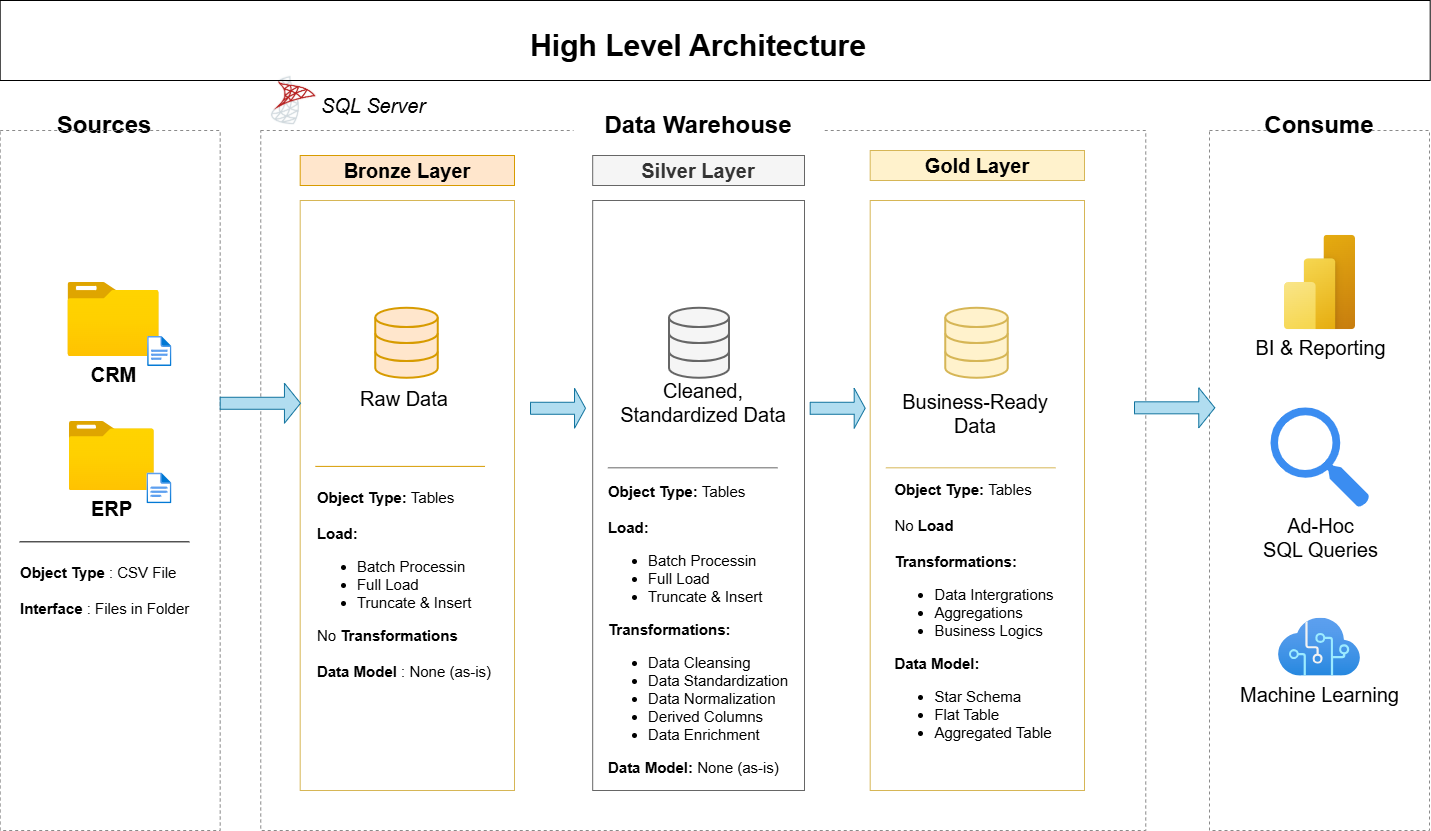

The diagram above was exported from draw.io. Its source (the exported page's mxGraphModel, read from the mxfile embedded in the PNG):
<mxGraphModel dx="1042" dy="626" grid="1" gridSize="10" guides="1" tooltips="1" connect="1" arrows="1" fold="1" page="1" pageScale="1" pageWidth="850" pageHeight="1100" background="#ffffff" math="0" shadow="0">
  <root>
    <mxCell id="0" />
    <mxCell id="1" parent="0" />
    <mxCell id="1vfkblVI9zo9j1LHC_oA-1" parent="1" style="text;html=1;whiteSpace=wrap;strokeColor=none;fillColor=none;align=center;verticalAlign=middle;rounded=0;fontStyle=1;fontSize=30;" value="High Level Architecture" vertex="1">
      <mxGeometry height="30" width="340" x="684.09" y="40" as="geometry" />
    </mxCell>
    <mxCell id="1vfkblVI9zo9j1LHC_oA-2" parent="1" style="rounded=0;whiteSpace=wrap;html=1;fontSize=24;strokeColor=none;fontStyle=1" value="Sources" vertex="1">
      <mxGeometry height="30" width="80" x="220" y="120" as="geometry" />
    </mxCell>
    <mxCell id="1vfkblVI9zo9j1LHC_oA-3" parent="1" style="rounded=0;whiteSpace=wrap;html=1;fillColor=none;dashed=1;strokeColor=light-dark(#8a8a8a, #ededed);" value="" vertex="1">
      <mxGeometry height="700" width="220" x="1365" y="140" as="geometry" />
    </mxCell>
    <mxCell id="1vfkblVI9zo9j1LHC_oA-5" parent="1" style="rounded=0;whiteSpace=wrap;html=1;fillColor=none;dashed=1;strokeColor=light-dark(#8a8a8a, #ededed);" value="" vertex="1">
      <mxGeometry height="700" width="220" x="155.69" y="140" as="geometry" />
    </mxCell>
    <mxCell id="1vfkblVI9zo9j1LHC_oA-7" parent="1" style="rounded=0;whiteSpace=wrap;html=1;fillColor=none;dashed=1;strokeColor=light-dark(#8a8a8a, #ededed);" value="" vertex="1">
      <mxGeometry height="700" width="885" x="416.25" y="140" as="geometry" />
    </mxCell>
    <mxCell id="1vfkblVI9zo9j1LHC_oA-8" parent="1" style="rounded=0;whiteSpace=wrap;html=1;fontSize=24;strokeColor=none;fontStyle=1" value="Data Warehouse" vertex="1">
      <mxGeometry height="30" width="250" x="729.09" y="120" as="geometry" />
    </mxCell>
    <mxCell id="1vfkblVI9zo9j1LHC_oA-9" parent="1" style="rounded=0;whiteSpace=wrap;html=1;fontSize=24;strokeColor=none;fontStyle=1" value="Consume" vertex="1">
      <mxGeometry height="30" width="80" x="1435" y="120" as="geometry" />
    </mxCell>
    <mxCell id="1vfkblVI9zo9j1LHC_oA-10" parent="1" style="rounded=0;whiteSpace=wrap;html=1;fillColor=#ffe6cc;strokeColor=#d79b00;fontSize=20;fontStyle=1" value="Bronze Layer" vertex="1">
      <mxGeometry height="30" width="214.31" x="455.69" y="165" as="geometry" />
    </mxCell>
    <mxCell id="1vfkblVI9zo9j1LHC_oA-11" parent="1" style="rounded=0;whiteSpace=wrap;html=1;fillColor=#f5f5f5;fontColor=#333333;strokeColor=#666666;fontSize=20;fontStyle=1" value="Silver Layer" vertex="1">
      <mxGeometry height="30" width="211.81" x="748.19" y="165" as="geometry" />
    </mxCell>
    <mxCell id="1vfkblVI9zo9j1LHC_oA-12" parent="1" style="rounded=0;whiteSpace=wrap;html=1;fillColor=#fff2cc;strokeColor=#d6b656;fontSize=20;fontStyle=1" value="Gold Layer" vertex="1">
      <mxGeometry height="30" width="214.31" x="1025.69" y="160" as="geometry" />
    </mxCell>
    <mxCell id="1vfkblVI9zo9j1LHC_oA-13" parent="1" style="rounded=0;whiteSpace=wrap;html=1;fillColor=none;strokeColor=#666666;fontSize=20;fontColor=#333333;" value="" vertex="1">
      <mxGeometry height="590" width="211.81" x="748.19" y="210" as="geometry" />
    </mxCell>
    <mxCell id="1vfkblVI9zo9j1LHC_oA-14" parent="1" style="rounded=0;whiteSpace=wrap;html=1;fillColor=none;strokeColor=#d6b656;fontSize=20;" value="" vertex="1">
      <mxGeometry height="590" width="214.31" x="1025.69" y="210" as="geometry" />
    </mxCell>
    <mxCell id="1vfkblVI9zo9j1LHC_oA-15" parent="1" style="rounded=0;whiteSpace=wrap;html=1;fillColor=none;strokeColor=#d6b656;fontSize=20;" value="" vertex="1">
      <mxGeometry height="590" width="214.31" x="455.69" y="210" as="geometry" />
    </mxCell>
    <mxCell id="1vfkblVI9zo9j1LHC_oA-17" parent="1" style="image;aspect=fixed;html=1;points=[];align=center;fontSize=15;image=img/lib/azure2/general/Folder_Blank.svg;fontStyle=1" value="&lt;font style=&quot;font-size: 20px;&quot;&gt;CRM&lt;/font&gt;" vertex="1">
      <mxGeometry height="74.09" width="91.28" x="223.43" y="291.9" as="geometry" />
    </mxCell>
    <mxCell id="1vfkblVI9zo9j1LHC_oA-19" parent="1" style="image;aspect=fixed;html=1;points=[];align=center;fontSize=12;image=img/lib/azure2/general/File.svg;" value="" vertex="1">
      <mxGeometry height="30" width="24.35" x="303.11" y="345.99" as="geometry" />
    </mxCell>
    <mxCell id="1vfkblVI9zo9j1LHC_oA-23" parent="1" style="image;aspect=fixed;html=1;points=[];align=center;fontSize=15;image=img/lib/azure2/general/Folder_Blank.svg;fontStyle=1" value="&lt;font style=&quot;font-size: 20px;&quot;&gt;ERP&lt;/font&gt;" vertex="1">
      <mxGeometry height="69.01" width="85.03" x="224.76" y="430.99" as="geometry" />
    </mxCell>
    <mxCell id="1vfkblVI9zo9j1LHC_oA-24" parent="1" style="image;aspect=fixed;html=1;points=[];align=center;fontSize=12;image=img/lib/azure2/general/File.svg;" value="" vertex="1">
      <mxGeometry height="30.81" width="25" x="302.46000000000004" y="482.49999999999994" as="geometry" />
    </mxCell>
    <mxCell id="1vfkblVI9zo9j1LHC_oA-34" parent="1" style="text;html=1;whiteSpace=wrap;strokeColor=none;fillColor=none;align=left;verticalAlign=middle;rounded=0;fontSize=15;" value="&lt;font&gt;&lt;b&gt;Object Type&lt;/b&gt; : CSV File&lt;/font&gt;&lt;div&gt;&lt;font&gt;&lt;br&gt;&lt;/font&gt;&lt;div&gt;&lt;font&gt;&lt;b&gt;Interface&lt;/b&gt; : Files in Folder&lt;/font&gt;&lt;/div&gt;&lt;/div&gt;" vertex="1">
      <mxGeometry height="80" width="190" x="174.07" y="560" as="geometry" />
    </mxCell>
    <mxCell id="1vfkblVI9zo9j1LHC_oA-36" parent="1" style="html=1;verticalLabelPosition=bottom;align=center;labelBackgroundColor=#ffffff;verticalAlign=top;strokeWidth=2;strokeColor=#d79b00;shadow=0;dashed=0;shape=mxgraph.ios7.icons.data;fillColor=#ffe6cc;" value="" vertex="1">
      <mxGeometry height="70" width="62.5" x="531.25" y="317.77" as="geometry" />
    </mxCell>
    <mxCell id="1vfkblVI9zo9j1LHC_oA-39" parent="1" style="html=1;verticalLabelPosition=bottom;align=center;labelBackgroundColor=#ffffff;verticalAlign=top;strokeWidth=2;strokeColor=#d6b656;shadow=0;dashed=0;shape=mxgraph.ios7.icons.data;fillColor=#fff2cc;" value="" vertex="1">
      <mxGeometry height="70" width="62.5" x="1101.25" y="317.77" as="geometry" />
    </mxCell>
    <mxCell id="1vfkblVI9zo9j1LHC_oA-40" parent="1" style="html=1;verticalLabelPosition=bottom;align=center;labelBackgroundColor=#ffffff;verticalAlign=top;strokeWidth=2;strokeColor=#666666;shadow=0;dashed=0;shape=mxgraph.ios7.icons.data;fillColor=#f5f5f5;fontColor=#333333;" value="" vertex="1">
      <mxGeometry height="70" width="60" x="825" y="317.77" as="geometry" />
    </mxCell>
    <mxCell id="1vfkblVI9zo9j1LHC_oA-41" parent="1" style="shape=singleArrow;whiteSpace=wrap;html=1;fillColor=#b1ddf0;strokeColor=#10739e;" value="" vertex="1">
      <mxGeometry height="40" width="80.32" x="375.69" y="392.77" as="geometry" />
    </mxCell>
    <mxCell id="1vfkblVI9zo9j1LHC_oA-42" parent="1" style="shape=singleArrow;whiteSpace=wrap;html=1;fillColor=#b1ddf0;strokeColor=#10739e;" value="" vertex="1">
      <mxGeometry height="40" width="55" x="686.0100000000001" y="397.77" as="geometry" />
    </mxCell>
    <mxCell id="1vfkblVI9zo9j1LHC_oA-44" parent="1" style="shape=singleArrow;whiteSpace=wrap;html=1;fillColor=#b1ddf0;strokeColor=#10739e;" value="" vertex="1">
      <mxGeometry height="40" width="80.32" x="1290" y="397.32" as="geometry" />
    </mxCell>
    <mxCell id="1vfkblVI9zo9j1LHC_oA-45" parent="1" style="shape=singleArrow;whiteSpace=wrap;html=1;fillColor=#b1ddf0;strokeColor=#10739e;" value="" vertex="1">
      <mxGeometry height="40" width="55" x="965.69" y="397.77" as="geometry" />
    </mxCell>
    <mxCell id="1vfkblVI9zo9j1LHC_oA-46" parent="1" style="text;html=1;whiteSpace=wrap;strokeColor=none;fillColor=none;align=center;verticalAlign=middle;rounded=0;fontSize=20;" value="Raw Data" vertex="1">
      <mxGeometry height="30" width="100" x="510" y="392.77" as="geometry" />
    </mxCell>
    <mxCell id="1vfkblVI9zo9j1LHC_oA-55" edge="1" parent="1" style="endArrow=none;html=1;rounded=0;entryX=0.909;entryY=0.521;entryDx=0;entryDy=0;entryPerimeter=0;exitX=0.136;exitY=0.521;exitDx=0;exitDy=0;exitPerimeter=0;" value="">
      <mxGeometry height="50" relative="1" width="50" as="geometry">
        <mxPoint x="175.17000000000007" y="551.3199999999999" as="sourcePoint" />
        <mxPoint x="344.82" y="551.3199999999999" as="targetPoint" />
      </mxGeometry>
    </mxCell>
    <mxCell id="1vfkblVI9zo9j1LHC_oA-56" edge="1" parent="1" style="endArrow=none;html=1;rounded=0;entryX=0.909;entryY=0.521;entryDx=0;entryDy=0;entryPerimeter=0;exitX=0.136;exitY=0.521;exitDx=0;exitDy=0;exitPerimeter=0;fillColor=#ffe6cc;strokeColor=#d79b00;" value="">
      <mxGeometry height="50" relative="1" width="50" as="geometry">
        <mxPoint x="470.87" y="475.89" as="sourcePoint" />
        <mxPoint x="640.52" y="475.89" as="targetPoint" />
      </mxGeometry>
    </mxCell>
    <mxCell id="1vfkblVI9zo9j1LHC_oA-57" parent="1" style="text;html=1;whiteSpace=wrap;strokeColor=none;fillColor=none;align=center;verticalAlign=middle;rounded=0;fontSize=20;" value="Cleaned, Standardized Data" vertex="1">
      <mxGeometry height="30" width="190" x="763.75" y="397.32" as="geometry" />
    </mxCell>
    <mxCell id="1vfkblVI9zo9j1LHC_oA-58" parent="1" style="text;html=1;whiteSpace=wrap;strokeColor=none;fillColor=none;align=center;verticalAlign=middle;rounded=0;fontSize=20;" value="Business-Ready Data" vertex="1">
      <mxGeometry height="30" width="170" x="1045.69" y="407.77" as="geometry" />
    </mxCell>
    <mxCell id="1vfkblVI9zo9j1LHC_oA-59" edge="1" parent="1" style="endArrow=none;html=1;rounded=0;entryX=0.909;entryY=0.521;entryDx=0;entryDy=0;entryPerimeter=0;exitX=0.136;exitY=0.521;exitDx=0;exitDy=0;exitPerimeter=0;fillColor=#f5f5f5;strokeColor=#666666;" value="">
      <mxGeometry height="50" relative="1" width="50" as="geometry">
        <mxPoint x="763.37" y="477.32" as="sourcePoint" />
        <mxPoint x="933.02" y="477.32" as="targetPoint" />
      </mxGeometry>
    </mxCell>
    <mxCell id="1vfkblVI9zo9j1LHC_oA-60" edge="1" parent="1" style="endArrow=none;html=1;rounded=0;entryX=0.909;entryY=0.521;entryDx=0;entryDy=0;entryPerimeter=0;exitX=0.136;exitY=0.521;exitDx=0;exitDy=0;exitPerimeter=0;fillColor=#fff2cc;strokeColor=#d6b656;" value="">
      <mxGeometry height="50" relative="1" width="50" as="geometry">
        <mxPoint x="1041.36" y="477.32" as="sourcePoint" />
        <mxPoint x="1211.01" y="477.32" as="targetPoint" />
      </mxGeometry>
    </mxCell>
    <mxCell id="1vfkblVI9zo9j1LHC_oA-64" parent="1" style="text;html=1;whiteSpace=wrap;strokeColor=none;fillColor=none;align=center;verticalAlign=middle;rounded=0;fontSize=15;" value="&lt;div style=&quot;text-align: left;&quot;&gt;&lt;b style=&quot;background-color: transparent; color: light-dark(rgb(0, 0, 0), rgb(255, 255, 255));&quot;&gt;Object Type:&amp;nbsp;&lt;/b&gt;&lt;span style=&quot;background-color: transparent; color: light-dark(rgb(0, 0, 0), rgb(255, 255, 255));&quot;&gt;Tables&lt;/span&gt;&lt;/div&gt;&lt;div style=&quot;text-align: left;&quot;&gt;&lt;span style=&quot;background-color: transparent; color: light-dark(rgb(0, 0, 0), rgb(255, 255, 255));&quot;&gt;&lt;br&gt;&lt;/span&gt;&lt;/div&gt;&lt;div&gt;&lt;div style=&quot;text-align: left;&quot;&gt;&lt;b style=&quot;background-color: transparent; color: light-dark(rgb(0, 0, 0), rgb(255, 255, 255));&quot;&gt;Load:&lt;/b&gt;&lt;/div&gt;&lt;div style=&quot;&quot;&gt;&lt;ul&gt;&lt;li style=&quot;text-align: left;&quot;&gt;&lt;span style=&quot;background-color: transparent; color: light-dark(rgb(0, 0, 0), rgb(255, 255, 255));&quot;&gt;Batch Processin&lt;/span&gt;&lt;/li&gt;&lt;li style=&quot;text-align: left;&quot;&gt;Full Load&lt;/li&gt;&lt;li style=&quot;text-align: left;&quot;&gt;&lt;span style=&quot;background-color: transparent; color: light-dark(rgb(0, 0, 0), rgb(255, 255, 255));&quot;&gt;Truncate &amp;amp; Insert&lt;/span&gt;&lt;/li&gt;&lt;/ul&gt;&lt;div style=&quot;text-align: left;&quot;&gt;No &lt;b&gt;Transformations&lt;/b&gt;&lt;/div&gt;&lt;div style=&quot;text-align: left;&quot;&gt;&lt;b&gt;&lt;br&gt;&lt;/b&gt;&lt;/div&gt;&lt;div style=&quot;text-align: left;&quot;&gt;&lt;b style=&quot;color: light-dark(rgb(0, 0, 0), rgb(255, 255, 255)); background-color: transparent;&quot;&gt;Data Model&lt;/b&gt;&lt;span style=&quot;color: light-dark(rgb(0, 0, 0), rgb(255, 255, 255)); background-color: transparent;&quot;&gt;&amp;nbsp;: None (as-is)&lt;/span&gt;&lt;b&gt;&lt;/b&gt;&lt;/div&gt;&lt;div style=&quot;text-align: left;&quot;&gt;&lt;br&gt;&lt;/div&gt;&lt;/div&gt;&lt;/div&gt;" vertex="1">
      <mxGeometry height="266.69" width="220" x="450" y="469.99999999999994" as="geometry" />
    </mxCell>
    <mxCell id="1vfkblVI9zo9j1LHC_oA-65" parent="1" style="text;html=1;whiteSpace=wrap;strokeColor=none;fillColor=none;align=center;verticalAlign=middle;rounded=0;fontSize=15;" value="&lt;div style=&quot;text-align: left;&quot;&gt;&lt;b style=&quot;background-color: transparent; color: light-dark(rgb(0, 0, 0), rgb(255, 255, 255));&quot;&gt;Object Type:&amp;nbsp;&lt;/b&gt;&lt;span style=&quot;background-color: transparent; color: light-dark(rgb(0, 0, 0), rgb(255, 255, 255));&quot;&gt;Tables&lt;/span&gt;&lt;/div&gt;&lt;div style=&quot;text-align: left;&quot;&gt;&lt;span style=&quot;background-color: transparent; color: light-dark(rgb(0, 0, 0), rgb(255, 255, 255));&quot;&gt;&lt;br&gt;&lt;/span&gt;&lt;/div&gt;&lt;div&gt;&lt;div style=&quot;text-align: left;&quot;&gt;&lt;b style=&quot;background-color: transparent; color: light-dark(rgb(0, 0, 0), rgb(255, 255, 255));&quot;&gt;Load:&lt;/b&gt;&lt;/div&gt;&lt;div style=&quot;&quot;&gt;&lt;ul&gt;&lt;li style=&quot;text-align: left;&quot;&gt;&lt;span style=&quot;background-color: transparent; color: light-dark(rgb(0, 0, 0), rgb(255, 255, 255));&quot;&gt;Batch Processin&lt;/span&gt;&lt;/li&gt;&lt;li style=&quot;text-align: left;&quot;&gt;Full Load&lt;/li&gt;&lt;li style=&quot;text-align: left;&quot;&gt;&lt;span style=&quot;background-color: transparent; color: light-dark(rgb(0, 0, 0), rgb(255, 255, 255));&quot;&gt;Truncate &amp;amp; Insert&lt;/span&gt;&lt;/li&gt;&lt;/ul&gt;&lt;div style=&quot;text-align: left;&quot;&gt;&lt;b&gt;Transformations:&lt;/b&gt;&lt;/div&gt;&lt;div style=&quot;&quot;&gt;&lt;ul&gt;&lt;li style=&quot;text-align: left;&quot;&gt;Data Cleansing&lt;/li&gt;&lt;li style=&quot;text-align: left;&quot;&gt;Data Standardization&lt;/li&gt;&lt;li style=&quot;text-align: left;&quot;&gt;Data Normalization&lt;/li&gt;&lt;li style=&quot;text-align: left;&quot;&gt;Derived Columns&lt;/li&gt;&lt;li style=&quot;text-align: left;&quot;&gt;Data Enrichment&lt;/li&gt;&lt;/ul&gt;&lt;div style=&quot;text-align: left;&quot;&gt;&lt;div&gt;&lt;b style=&quot;color: light-dark(rgb(0, 0, 0), rgb(255, 255, 255)); background-color: transparent;&quot;&gt;Data Model:&lt;/b&gt;&lt;span style=&quot;color: light-dark(rgb(0, 0, 0), rgb(255, 255, 255)); background-color: transparent;&quot;&gt;&amp;nbsp;None (as-is)&lt;/span&gt;&lt;b&gt;&lt;/b&gt;&lt;/div&gt;&lt;div&gt;&lt;br&gt;&lt;/div&gt;&lt;/div&gt;&lt;/div&gt;&lt;div style=&quot;text-align: left;&quot;&gt;&lt;br&gt;&lt;/div&gt;&lt;/div&gt;&lt;/div&gt;" vertex="1">
      <mxGeometry height="326.69" width="220" x="744.09" y="493.30999999999995" as="geometry" />
    </mxCell>
    <mxCell id="1vfkblVI9zo9j1LHC_oA-67" parent="1" style="text;html=1;whiteSpace=wrap;strokeColor=none;fillColor=none;align=center;verticalAlign=middle;rounded=0;fontSize=15;" value="&lt;div style=&quot;text-align: left;&quot;&gt;&lt;b style=&quot;background-color: transparent; color: light-dark(rgb(0, 0, 0), rgb(255, 255, 255));&quot;&gt;Object Type:&amp;nbsp;&lt;/b&gt;&lt;span style=&quot;background-color: transparent; color: light-dark(rgb(0, 0, 0), rgb(255, 255, 255));&quot;&gt;Tables&lt;/span&gt;&lt;/div&gt;&lt;div style=&quot;text-align: left;&quot;&gt;&lt;span style=&quot;background-color: transparent; color: light-dark(rgb(0, 0, 0), rgb(255, 255, 255));&quot;&gt;&lt;br&gt;&lt;/span&gt;&lt;/div&gt;&lt;div&gt;&lt;div style=&quot;text-align: left;&quot;&gt;&lt;span style=&quot;background-color: transparent; color: light-dark(rgb(0, 0, 0), rgb(255, 255, 255));&quot;&gt;No&lt;/span&gt;&lt;b style=&quot;background-color: transparent; color: light-dark(rgb(0, 0, 0), rgb(255, 255, 255));&quot;&gt; Load&lt;/b&gt;&lt;/div&gt;&lt;div style=&quot;text-align: left;&quot;&gt;&lt;b style=&quot;background-color: transparent; color: light-dark(rgb(0, 0, 0), rgb(255, 255, 255));&quot;&gt;&lt;br&gt;&lt;/b&gt;&lt;/div&gt;&lt;div style=&quot;text-align: left;&quot;&gt;&lt;b style=&quot;background-color: transparent; color: light-dark(rgb(0, 0, 0), rgb(255, 255, 255));&quot;&gt;Transformations:&lt;/b&gt;&lt;/div&gt;&lt;div style=&quot;&quot;&gt;&lt;div style=&quot;&quot;&gt;&lt;ul&gt;&lt;li style=&quot;text-align: left;&quot;&gt;Data Intergrations&lt;/li&gt;&lt;li style=&quot;text-align: left;&quot;&gt;Aggregations&lt;/li&gt;&lt;li style=&quot;text-align: left;&quot;&gt;Business Logics&lt;/li&gt;&lt;/ul&gt;&lt;div style=&quot;text-align: left;&quot;&gt;&lt;div&gt;&lt;b style=&quot;color: light-dark(rgb(0, 0, 0), rgb(255, 255, 255)); background-color: transparent;&quot;&gt;Data Model:&lt;/b&gt;&lt;b&gt;&lt;/b&gt;&lt;/div&gt;&lt;div&gt;&lt;ul&gt;&lt;li&gt;&lt;span style=&quot;color: light-dark(rgb(0, 0, 0), rgb(255, 255, 255)); background-color: transparent;&quot;&gt;Star Schema&lt;/span&gt;&lt;/li&gt;&lt;li&gt;&lt;span style=&quot;color: light-dark(rgb(0, 0, 0), rgb(255, 255, 255)); background-color: transparent;&quot;&gt;Flat Table&lt;/span&gt;&lt;/li&gt;&lt;li&gt;&lt;span style=&quot;color: light-dark(rgb(0, 0, 0), rgb(255, 255, 255)); background-color: transparent;&quot;&gt;Aggregated Table&lt;/span&gt;&lt;/li&gt;&lt;/ul&gt;&lt;/div&gt;&lt;div&gt;&lt;br&gt;&lt;/div&gt;&lt;/div&gt;&lt;/div&gt;&lt;div style=&quot;text-align: left;&quot;&gt;&lt;br&gt;&lt;/div&gt;&lt;/div&gt;&lt;/div&gt;" vertex="1">
      <mxGeometry height="326.69" width="220" x="1020" y="482.90999999999997" as="geometry" />
    </mxCell>
    <mxCell id="1vfkblVI9zo9j1LHC_oA-68" parent="1" style="image;aspect=fixed;html=1;points=[];align=center;fontSize=12;image=img/lib/azure2/power_platform/PowerBI.svg;" value="&lt;font style=&quot;font-size: 20px;&quot;&gt;BI &amp;amp; Reporting&lt;/font&gt;" vertex="1">
      <mxGeometry height="94.66" width="71" x="1440" y="244.66" as="geometry" />
    </mxCell>
    <mxCell id="1vfkblVI9zo9j1LHC_oA-71" parent="1" style="sketch=0;html=1;aspect=fixed;strokeColor=none;shadow=0;fillColor=#3B8DF1;verticalAlign=top;labelPosition=center;verticalLabelPosition=bottom;shape=mxgraph.gcp2.search" value="&lt;font style=&quot;font-size: 20px;&quot;&gt;Ad-Hoc&lt;/font&gt;&lt;div&gt;&lt;font style=&quot;font-size: 20px;&quot;&gt;SQL Queries&lt;/font&gt;&lt;/div&gt;" vertex="1">
      <mxGeometry height="100" width="99" x="1426" y="416.95" as="geometry" />
    </mxCell>
    <mxCell id="1vfkblVI9zo9j1LHC_oA-72" parent="1" style="image;aspect=fixed;html=1;points=[];align=center;fontSize=12;image=img/lib/azure2/ai_machine_learning/Cognitive_Services.svg;" value="&lt;font style=&quot;font-size: 20px;&quot;&gt;Machine Learning&lt;/font&gt;" vertex="1">
      <mxGeometry height="58" width="82.17" x="1433.91" y="627.65" as="geometry" />
    </mxCell>
    <mxCell id="1vfkblVI9zo9j1LHC_oA-74" parent="1" style="shape=image;verticalLabelPosition=bottom;labelBackgroundColor=default;verticalAlign=top;aspect=fixed;imageAspect=0;image=data:image/png,(base64 omitted: 11288 chars);" value="" vertex="1">
      <mxGeometry height="57.5" width="57.5" x="420" y="82.5" as="geometry" />
    </mxCell>
    <mxCell id="1vfkblVI9zo9j1LHC_oA-75" parent="1" style="text;html=1;whiteSpace=wrap;strokeColor=none;fillColor=none;align=center;verticalAlign=middle;rounded=0;" value="&lt;i&gt;&lt;font style=&quot;font-size: 20px;&quot;&gt;SQL Server&lt;/font&gt;&lt;/i&gt;" vertex="1">
      <mxGeometry height="30" width="130" x="463.75" y="100" as="geometry" />
    </mxCell>
    <mxCell id="3wc7nQeCDkwESa9LOB7O-3" parent="1" style="rounded=0;whiteSpace=wrap;html=1;fillColor=none;" value="" vertex="1">
      <mxGeometry height="80" width="1430" x="155.69" y="10" as="geometry" />
    </mxCell>
  </root>
</mxGraphModel>